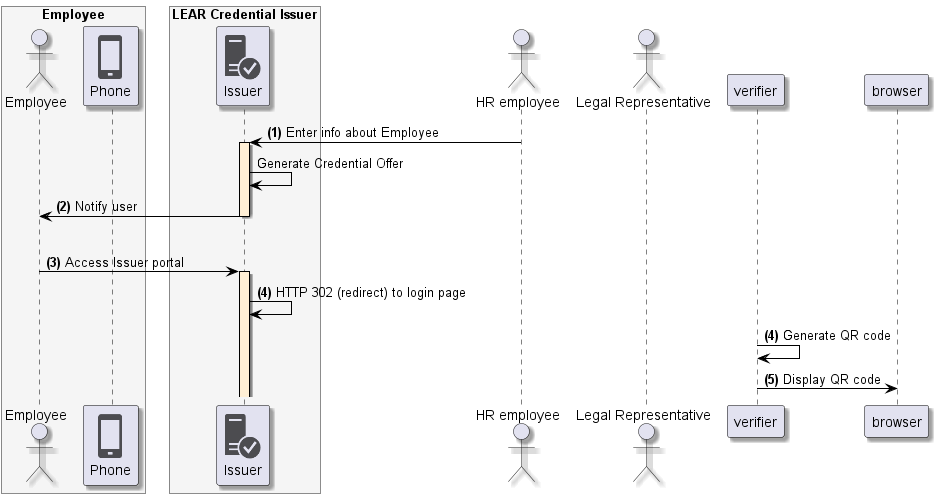

The diagram above was rendered by PlantUML. Its source (embedded in the PNG):
@startuml
skinparam shadowing true
skinparam ParticipantBorderColor black
skinparam arrowcolor black
skinparam SequenceLifeLineBorderColor black
skinparam SequenceLifeLineBackgroundColor PapayaWhip
!include <tupadr3/common>
!include <office/Servers/database_server>
!include <office/Servers/application_server>
!include <office/Concepts/firewall_orange>
!include <office/Clouds/cloud_disaster_red>
!include <office/Devices/cell_phone_generic>
!include <office/Devices/device_laptop>
!include <office/Security/trusted_application_server>
!include <office/Users/user>

box "Employee" #WhiteSmoke
    actor "Employee" as user
    participant "<$cell_phone_generic>\nPhone" as wallet
end box

box "LEAR Credential Issuer" #WhiteSmoke
    participant "<$trusted_application_server>\nIssuer" as issuer
end box

actor "HR employee" as hr
actor "Legal Representative" as representative

hr -> issuer++: **(1)** Enter info about Employee
issuer -> issuer: Generate Credential Offer
issuer -> user--: **(2)** Notify user
|||
user -> issuer ++: **(3)** Access Issuer portal
issuer -> issuer: **(4)** HTTP 302 (redirect) to login page

verifier -> verifier: **(4)** Generate QR code
verifier -> browser --: **(5)** Display QR code
@enduml